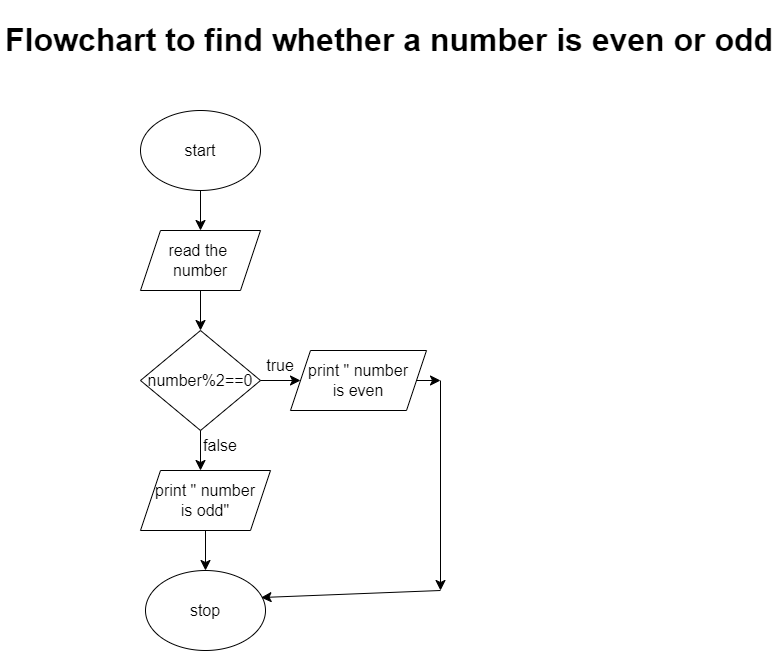

The diagram above was exported from draw.io. Its source (the exported page's mxGraphModel, read from the mxfile embedded in the PNG):
<mxGraphModel dx="1150" dy="1671" grid="1" gridSize="10" guides="1" tooltips="1" connect="1" arrows="1" fold="1" page="1" pageScale="1" pageWidth="827" pageHeight="1169" math="0" shadow="0">
  <root>
    <mxCell id="0" />
    <mxCell id="1" parent="0" />
    <mxCell id="aUH3s52xV8bDiaUQBBfb-1" value="start" style="ellipse;whiteSpace=wrap;html=1;fontSize=16;" vertex="1" parent="1">
      <mxGeometry x="160" y="20" width="120" height="80" as="geometry" />
    </mxCell>
    <mxCell id="aUH3s52xV8bDiaUQBBfb-2" value="" style="endArrow=classic;html=1;rounded=0;fontSize=12;startSize=8;endSize=8;curved=1;exitX=0.5;exitY=1;exitDx=0;exitDy=0;" edge="1" parent="1" source="aUH3s52xV8bDiaUQBBfb-1" target="aUH3s52xV8bDiaUQBBfb-3">
      <mxGeometry width="50" height="50" relative="1" as="geometry">
        <mxPoint x="240" y="220" as="sourcePoint" />
        <mxPoint x="220" y="150" as="targetPoint" />
      </mxGeometry>
    </mxCell>
    <mxCell id="aUH3s52xV8bDiaUQBBfb-3" value="read the&amp;nbsp;&lt;br&gt;number" style="shape=parallelogram;perimeter=parallelogramPerimeter;whiteSpace=wrap;html=1;fixedSize=1;fontSize=16;" vertex="1" parent="1">
      <mxGeometry x="160" y="140" width="120" height="60" as="geometry" />
    </mxCell>
    <mxCell id="aUH3s52xV8bDiaUQBBfb-4" value="" style="endArrow=classic;html=1;rounded=0;fontSize=12;startSize=8;endSize=8;curved=1;exitX=0.5;exitY=1;exitDx=0;exitDy=0;" edge="1" parent="1" source="aUH3s52xV8bDiaUQBBfb-3" target="aUH3s52xV8bDiaUQBBfb-5">
      <mxGeometry width="50" height="50" relative="1" as="geometry">
        <mxPoint x="240" y="210" as="sourcePoint" />
        <mxPoint x="220" y="240" as="targetPoint" />
      </mxGeometry>
    </mxCell>
    <mxCell id="aUH3s52xV8bDiaUQBBfb-5" value="number%2==0" style="rhombus;whiteSpace=wrap;html=1;fontSize=16;" vertex="1" parent="1">
      <mxGeometry x="160" y="240" width="120" height="100" as="geometry" />
    </mxCell>
    <mxCell id="aUH3s52xV8bDiaUQBBfb-6" value="" style="endArrow=classic;html=1;rounded=0;fontSize=12;startSize=8;endSize=8;curved=1;exitX=0.5;exitY=1;exitDx=0;exitDy=0;" edge="1" parent="1" source="aUH3s52xV8bDiaUQBBfb-5">
      <mxGeometry width="50" height="50" relative="1" as="geometry">
        <mxPoint x="240" y="340" as="sourcePoint" />
        <mxPoint x="220" y="380" as="targetPoint" />
      </mxGeometry>
    </mxCell>
    <mxCell id="aUH3s52xV8bDiaUQBBfb-7" value="" style="endArrow=classic;html=1;rounded=0;fontSize=12;startSize=8;endSize=8;curved=1;exitX=1;exitY=0.5;exitDx=0;exitDy=0;" edge="1" parent="1" source="aUH3s52xV8bDiaUQBBfb-5" target="aUH3s52xV8bDiaUQBBfb-8">
      <mxGeometry width="50" height="50" relative="1" as="geometry">
        <mxPoint x="240" y="340" as="sourcePoint" />
        <mxPoint x="330" y="290" as="targetPoint" />
      </mxGeometry>
    </mxCell>
    <mxCell id="aUH3s52xV8bDiaUQBBfb-8" value="print &quot; number &lt;br&gt;is even" style="shape=parallelogram;perimeter=parallelogramPerimeter;whiteSpace=wrap;html=1;fixedSize=1;fontSize=16;" vertex="1" parent="1">
      <mxGeometry x="310" y="260" width="136" height="60" as="geometry" />
    </mxCell>
    <mxCell id="aUH3s52xV8bDiaUQBBfb-9" value="print &quot; number &lt;br&gt;is odd&quot;" style="shape=parallelogram;perimeter=parallelogramPerimeter;whiteSpace=wrap;html=1;fixedSize=1;fontSize=16;" vertex="1" parent="1">
      <mxGeometry x="160" y="380" width="130" height="60" as="geometry" />
    </mxCell>
    <mxCell id="aUH3s52xV8bDiaUQBBfb-10" value="" style="endArrow=classic;html=1;rounded=0;fontSize=12;startSize=8;endSize=8;curved=1;exitX=1;exitY=0.5;exitDx=0;exitDy=0;" edge="1" parent="1" source="aUH3s52xV8bDiaUQBBfb-8">
      <mxGeometry width="50" height="50" relative="1" as="geometry">
        <mxPoint x="240" y="360" as="sourcePoint" />
        <mxPoint x="460" y="290" as="targetPoint" />
      </mxGeometry>
    </mxCell>
    <mxCell id="aUH3s52xV8bDiaUQBBfb-11" value="" style="endArrow=classic;html=1;rounded=0;fontSize=12;startSize=8;endSize=8;curved=1;" edge="1" parent="1">
      <mxGeometry width="50" height="50" relative="1" as="geometry">
        <mxPoint x="460" y="290" as="sourcePoint" />
        <mxPoint x="460" y="500" as="targetPoint" />
      </mxGeometry>
    </mxCell>
    <mxCell id="aUH3s52xV8bDiaUQBBfb-12" value="" style="endArrow=classic;html=1;rounded=0;fontSize=12;startSize=8;endSize=8;curved=1;exitX=0.5;exitY=1;exitDx=0;exitDy=0;" edge="1" parent="1" source="aUH3s52xV8bDiaUQBBfb-9" target="aUH3s52xV8bDiaUQBBfb-13">
      <mxGeometry width="50" height="50" relative="1" as="geometry">
        <mxPoint x="240" y="360" as="sourcePoint" />
        <mxPoint x="225" y="490" as="targetPoint" />
      </mxGeometry>
    </mxCell>
    <mxCell id="aUH3s52xV8bDiaUQBBfb-13" value="stop" style="ellipse;whiteSpace=wrap;html=1;fontSize=16;" vertex="1" parent="1">
      <mxGeometry x="165" y="480" width="120" height="80" as="geometry" />
    </mxCell>
    <mxCell id="aUH3s52xV8bDiaUQBBfb-14" value="" style="endArrow=classic;html=1;rounded=0;fontSize=12;startSize=8;endSize=8;curved=1;entryX=0.963;entryY=0.338;entryDx=0;entryDy=0;entryPerimeter=0;" edge="1" parent="1" target="aUH3s52xV8bDiaUQBBfb-13">
      <mxGeometry width="50" height="50" relative="1" as="geometry">
        <mxPoint x="460" y="500" as="sourcePoint" />
        <mxPoint x="290" y="310" as="targetPoint" />
      </mxGeometry>
    </mxCell>
    <mxCell id="aUH3s52xV8bDiaUQBBfb-17" value="true" style="text;html=1;strokeColor=none;fillColor=none;align=center;verticalAlign=middle;whiteSpace=wrap;rounded=0;fontSize=16;" vertex="1" parent="1">
      <mxGeometry x="270" y="260" width="60" height="30" as="geometry" />
    </mxCell>
    <mxCell id="aUH3s52xV8bDiaUQBBfb-18" value="false" style="text;html=1;strokeColor=none;fillColor=none;align=center;verticalAlign=middle;whiteSpace=wrap;rounded=0;fontSize=16;" vertex="1" parent="1">
      <mxGeometry x="210" y="340" width="60" height="30" as="geometry" />
    </mxCell>
    <mxCell id="aUH3s52xV8bDiaUQBBfb-19" value="&lt;h1&gt;Flowchart to find whether a number is even or odd&lt;/h1&gt;" style="text;html=1;strokeColor=none;fillColor=none;spacing=5;spacingTop=-20;whiteSpace=wrap;overflow=hidden;rounded=0;fontSize=16;" vertex="1" parent="1">
      <mxGeometry x="20" y="-80" width="780" height="80" as="geometry" />
    </mxCell>
  </root>
</mxGraphModel>